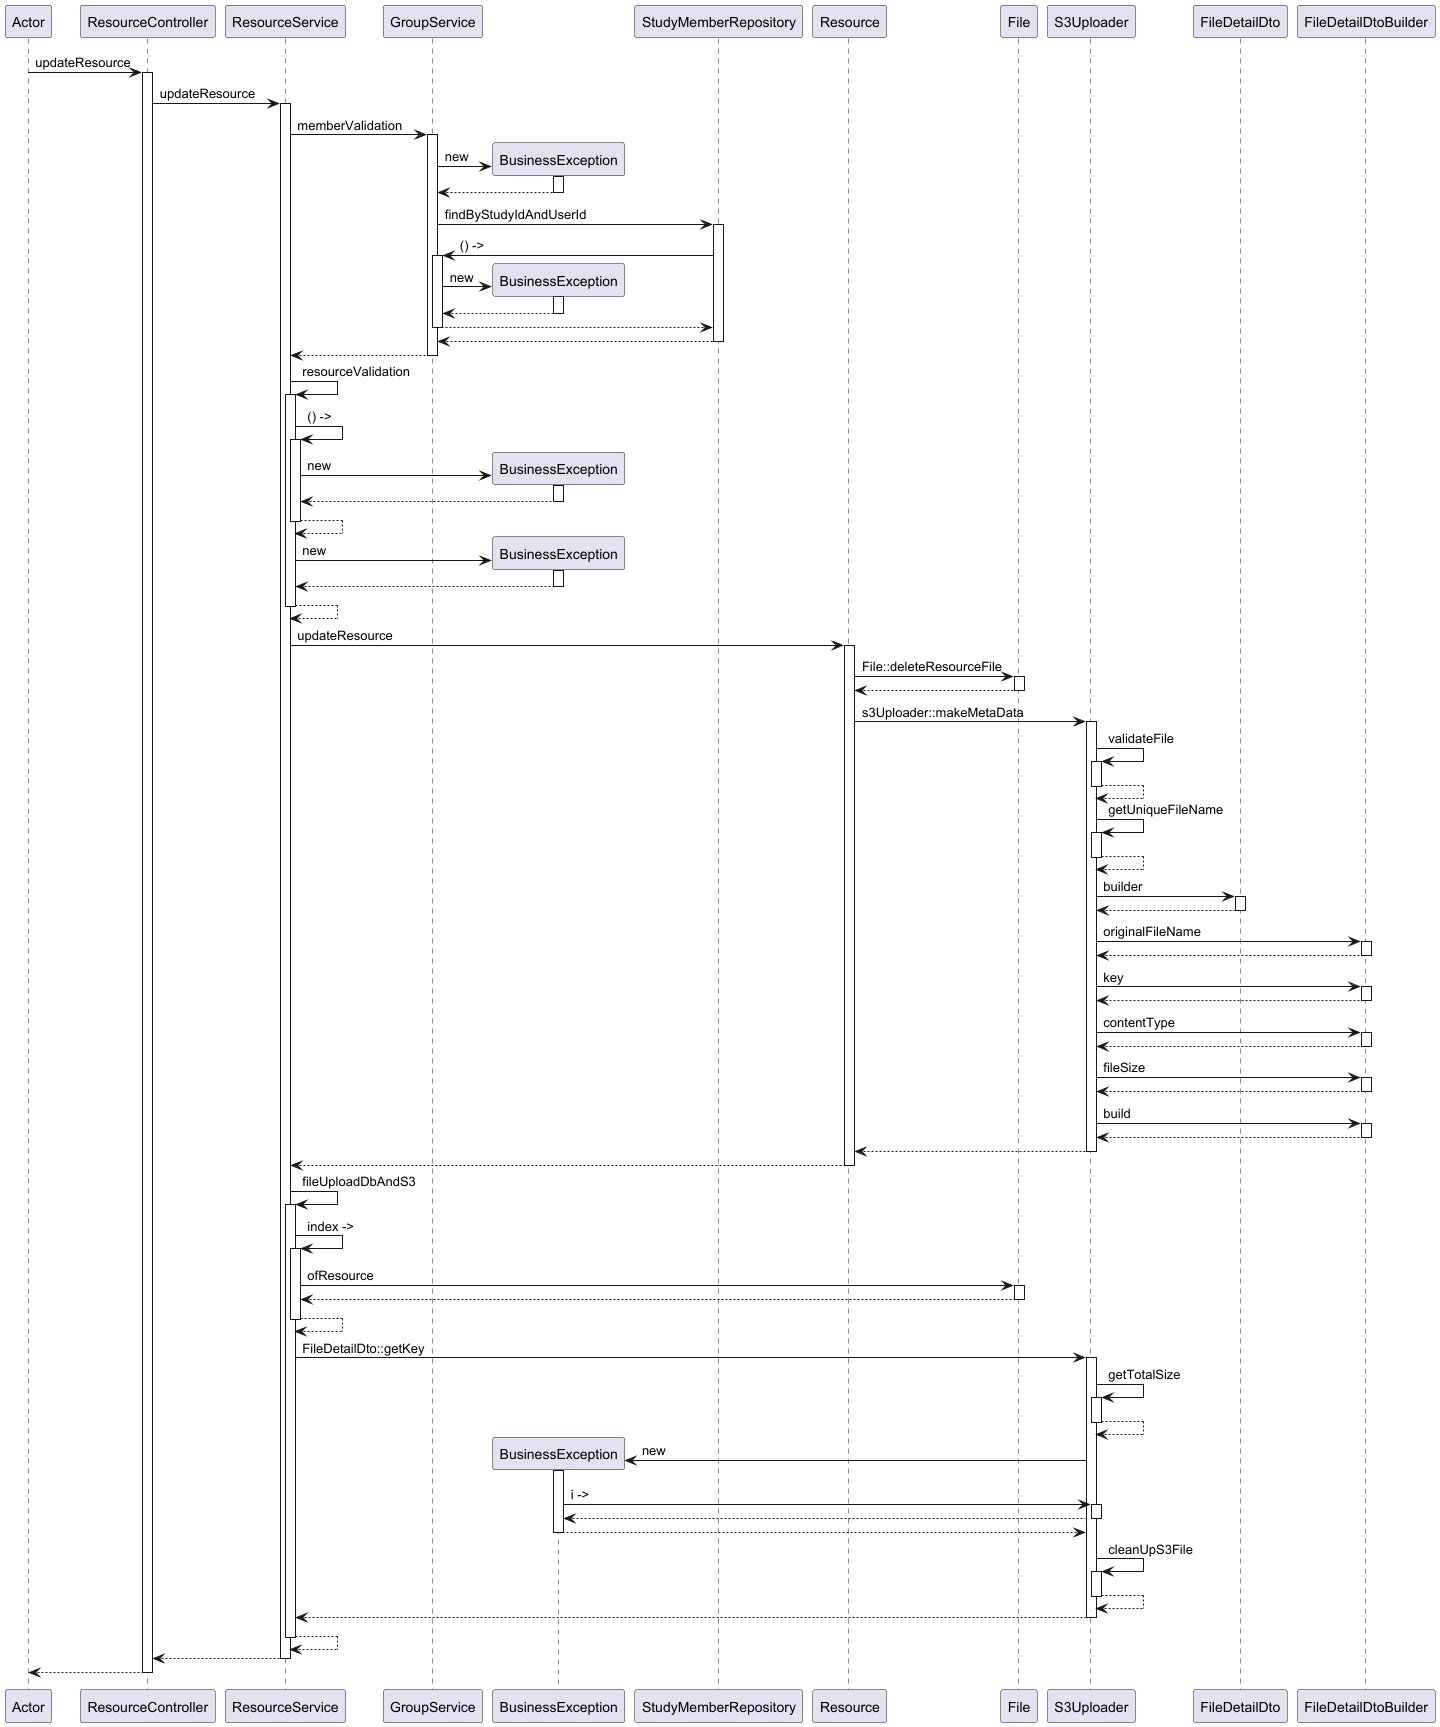

The diagram above was rendered by PlantUML. Its source (embedded in the PNG):
@startuml
participant Actor
Actor -> ResourceController : updateResource
activate ResourceController
ResourceController -> ResourceService : updateResource
activate ResourceService
ResourceService -> GroupService : memberValidation
activate GroupService
create BusinessException
GroupService -> BusinessException : new
activate BusinessException
BusinessException --> GroupService
deactivate BusinessException
GroupService -> StudyMemberRepository : findByStudyIdAndUserId
activate StudyMemberRepository
StudyMemberRepository -> GroupService : () ->
activate GroupService
create BusinessException
GroupService -> BusinessException : new
activate BusinessException
BusinessException --> GroupService
deactivate BusinessException
GroupService --> StudyMemberRepository
deactivate GroupService
StudyMemberRepository --> GroupService
deactivate StudyMemberRepository
GroupService --> ResourceService
deactivate GroupService
ResourceService -> ResourceService : resourceValidation
activate ResourceService
ResourceService -> ResourceService : () ->
activate ResourceService
create BusinessException
ResourceService -> BusinessException : new
activate BusinessException
BusinessException --> ResourceService
deactivate BusinessException
ResourceService --> ResourceService
deactivate ResourceService
create BusinessException
ResourceService -> BusinessException : new
activate BusinessException
BusinessException --> ResourceService
deactivate BusinessException
ResourceService --> ResourceService
deactivate ResourceService
ResourceService -> Resource : updateResource
activate Resource
Resource -> File : File::deleteResourceFile
activate File
File --> Resource
deactivate File
Resource -> S3Uploader : s3Uploader::makeMetaData
activate S3Uploader
S3Uploader -> S3Uploader : validateFile
activate S3Uploader
S3Uploader --> S3Uploader
deactivate S3Uploader
S3Uploader -> S3Uploader : getUniqueFileName
activate S3Uploader
S3Uploader --> S3Uploader
deactivate S3Uploader
S3Uploader -> FileDetailDto : builder
activate FileDetailDto
FileDetailDto --> S3Uploader
deactivate FileDetailDto
S3Uploader -> FileDetailDtoBuilder : originalFileName
activate FileDetailDtoBuilder
FileDetailDtoBuilder --> S3Uploader
deactivate FileDetailDtoBuilder
S3Uploader -> FileDetailDtoBuilder : key
activate FileDetailDtoBuilder
FileDetailDtoBuilder --> S3Uploader
deactivate FileDetailDtoBuilder
S3Uploader -> FileDetailDtoBuilder : contentType
activate FileDetailDtoBuilder
FileDetailDtoBuilder --> S3Uploader
deactivate FileDetailDtoBuilder
S3Uploader -> FileDetailDtoBuilder : fileSize
activate FileDetailDtoBuilder
FileDetailDtoBuilder --> S3Uploader
deactivate FileDetailDtoBuilder
S3Uploader -> FileDetailDtoBuilder : build
activate FileDetailDtoBuilder
FileDetailDtoBuilder --> S3Uploader
deactivate FileDetailDtoBuilder
S3Uploader --> Resource
deactivate S3Uploader
Resource --> ResourceService
deactivate Resource
ResourceService -> ResourceService : fileUploadDbAndS3
activate ResourceService
ResourceService -> ResourceService : index ->
activate ResourceService
ResourceService -> File : ofResource
activate File
File --> ResourceService
deactivate File
ResourceService --> ResourceService
deactivate ResourceService
ResourceService -> S3Uploader : FileDetailDto::getKey
activate S3Uploader
S3Uploader -> S3Uploader : getTotalSize
activate S3Uploader
S3Uploader --> S3Uploader
deactivate S3Uploader
create BusinessException
S3Uploader -> BusinessException : new
activate BusinessException
BusinessException -> S3Uploader : i ->
activate S3Uploader
S3Uploader --> BusinessException
deactivate S3Uploader
BusinessException --> S3Uploader
deactivate BusinessException
S3Uploader -> S3Uploader : cleanUpS3File
activate S3Uploader
S3Uploader --> S3Uploader
deactivate S3Uploader
S3Uploader --> ResourceService
deactivate S3Uploader
ResourceService --> ResourceService
deactivate ResourceService
ResourceService --> ResourceController
deactivate ResourceService
return
@enduml